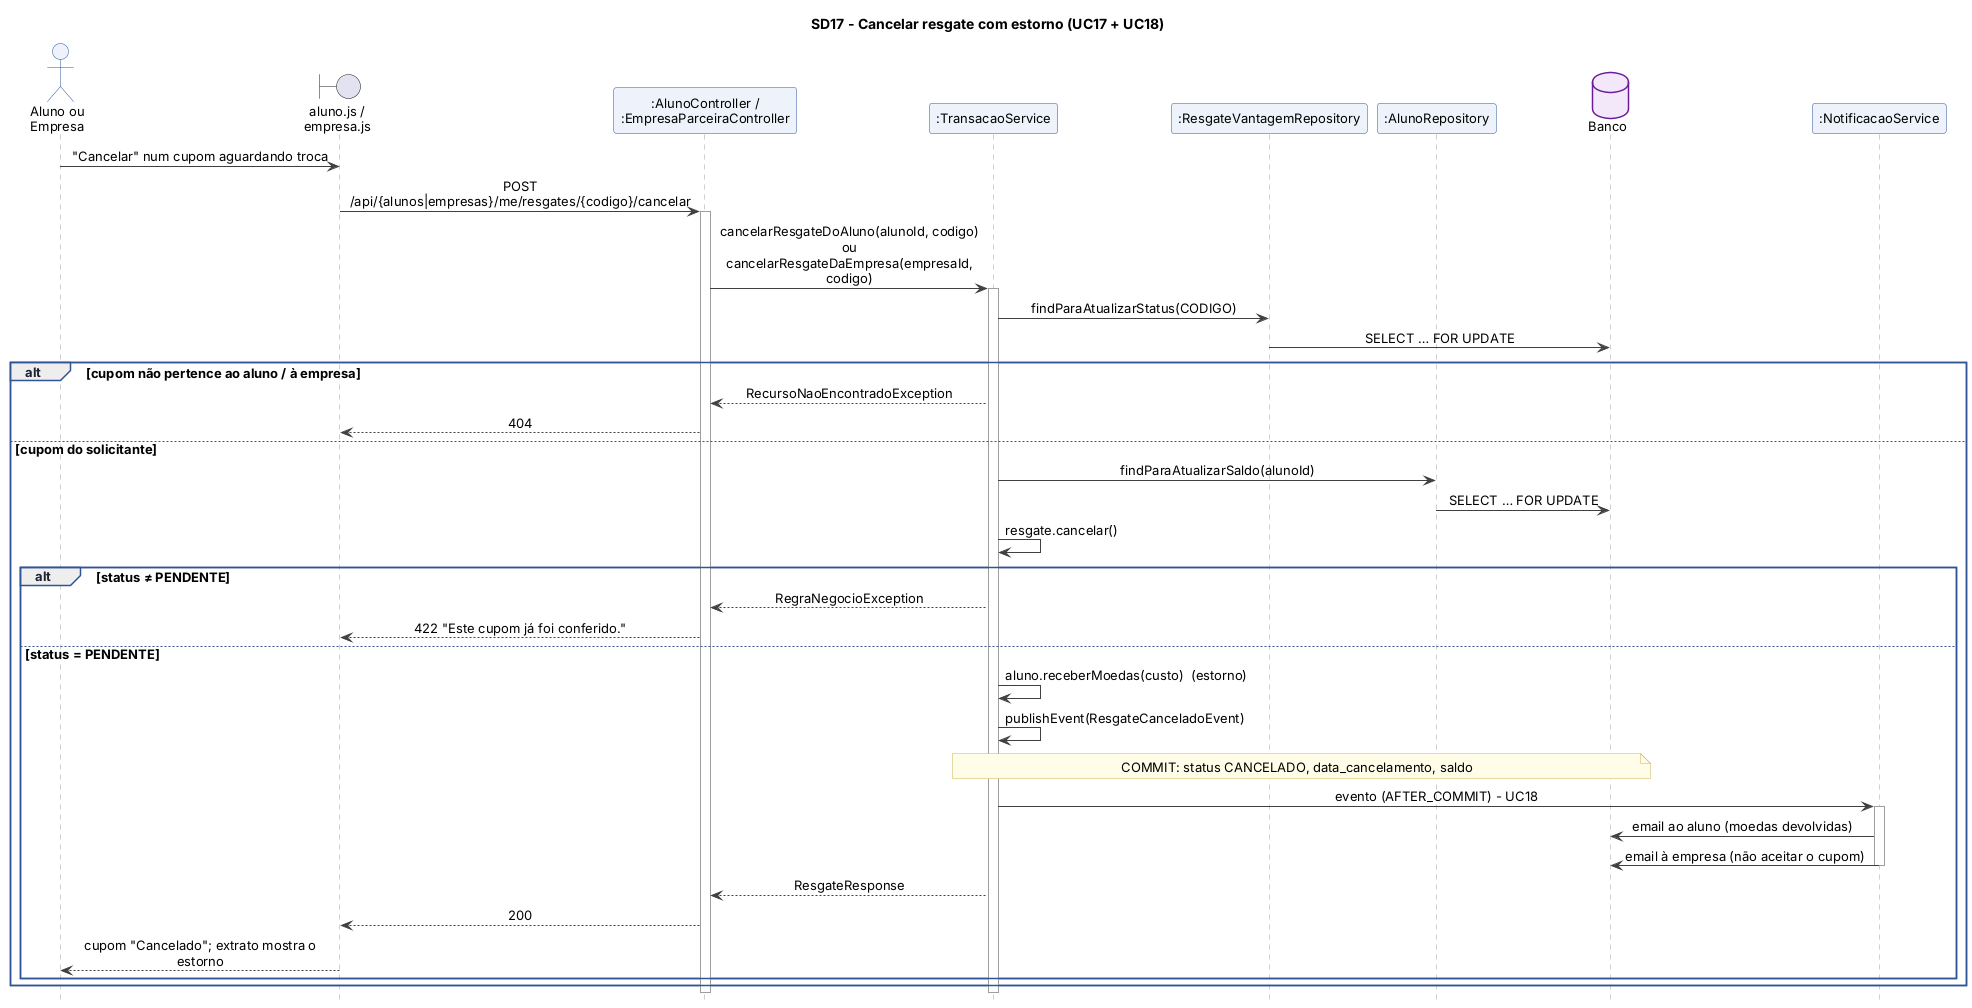

The diagram above was rendered by PlantUML. Its source (embedded in the PNG):
@startuml sd17_cancelar_resgate
!include estilo.iuml
title SD17 - Cancelar resgate com estorno (UC17 + UC18)

actor "Aluno ou\nEmpresa" as U
boundary "aluno.js /\nempresa.js" as V
participant ":AlunoController /\n:EmpresaParceiraController" as C
participant ":TransacaoService" as S
participant ":ResgateVantagemRepository" as RR
participant ":AlunoRepository" as RA
database "Banco" as DB
participant ":NotificacaoService" as N

U -> V : "Cancelar" num cupom aguardando troca
V -> C : POST /api/{alunos|empresas}/me/resgates/{codigo}/cancelar
activate C
C -> S : cancelarResgateDoAluno(alunoId, codigo)\nou cancelarResgateDaEmpresa(empresaId, codigo)
activate S
S -> RR : findParaAtualizarStatus(CODIGO)
RR -> DB : SELECT … FOR UPDATE
alt cupom não pertence ao aluno / à empresa
  S --> C : RecursoNaoEncontradoException
  C --> V : 404
else cupom do solicitante
  S -> RA : findParaAtualizarSaldo(alunoId)
  RA -> DB : SELECT … FOR UPDATE
  S -> S : resgate.cancelar()
  alt status ≠ PENDENTE
    S --> C : RegraNegocioException
    C --> V : 422 "Este cupom já foi conferido."
  else status = PENDENTE
    S -> S : aluno.receberMoedas(custo)  (estorno)
    S -> S : publishEvent(ResgateCanceladoEvent)
    note over S, DB : COMMIT: status CANCELADO, data_cancelamento, saldo
    S -> N : evento (AFTER_COMMIT) - UC18
    activate N
    N -> DB : email ao aluno (moedas devolvidas)
    N -> DB : email à empresa (não aceitar o cupom)
    deactivate N
    S --> C : ResgateResponse
    C --> V : 200
    V --> U : cupom "Cancelado"; extrato mostra o estorno
  end
end
deactivate S
deactivate C
@enduml